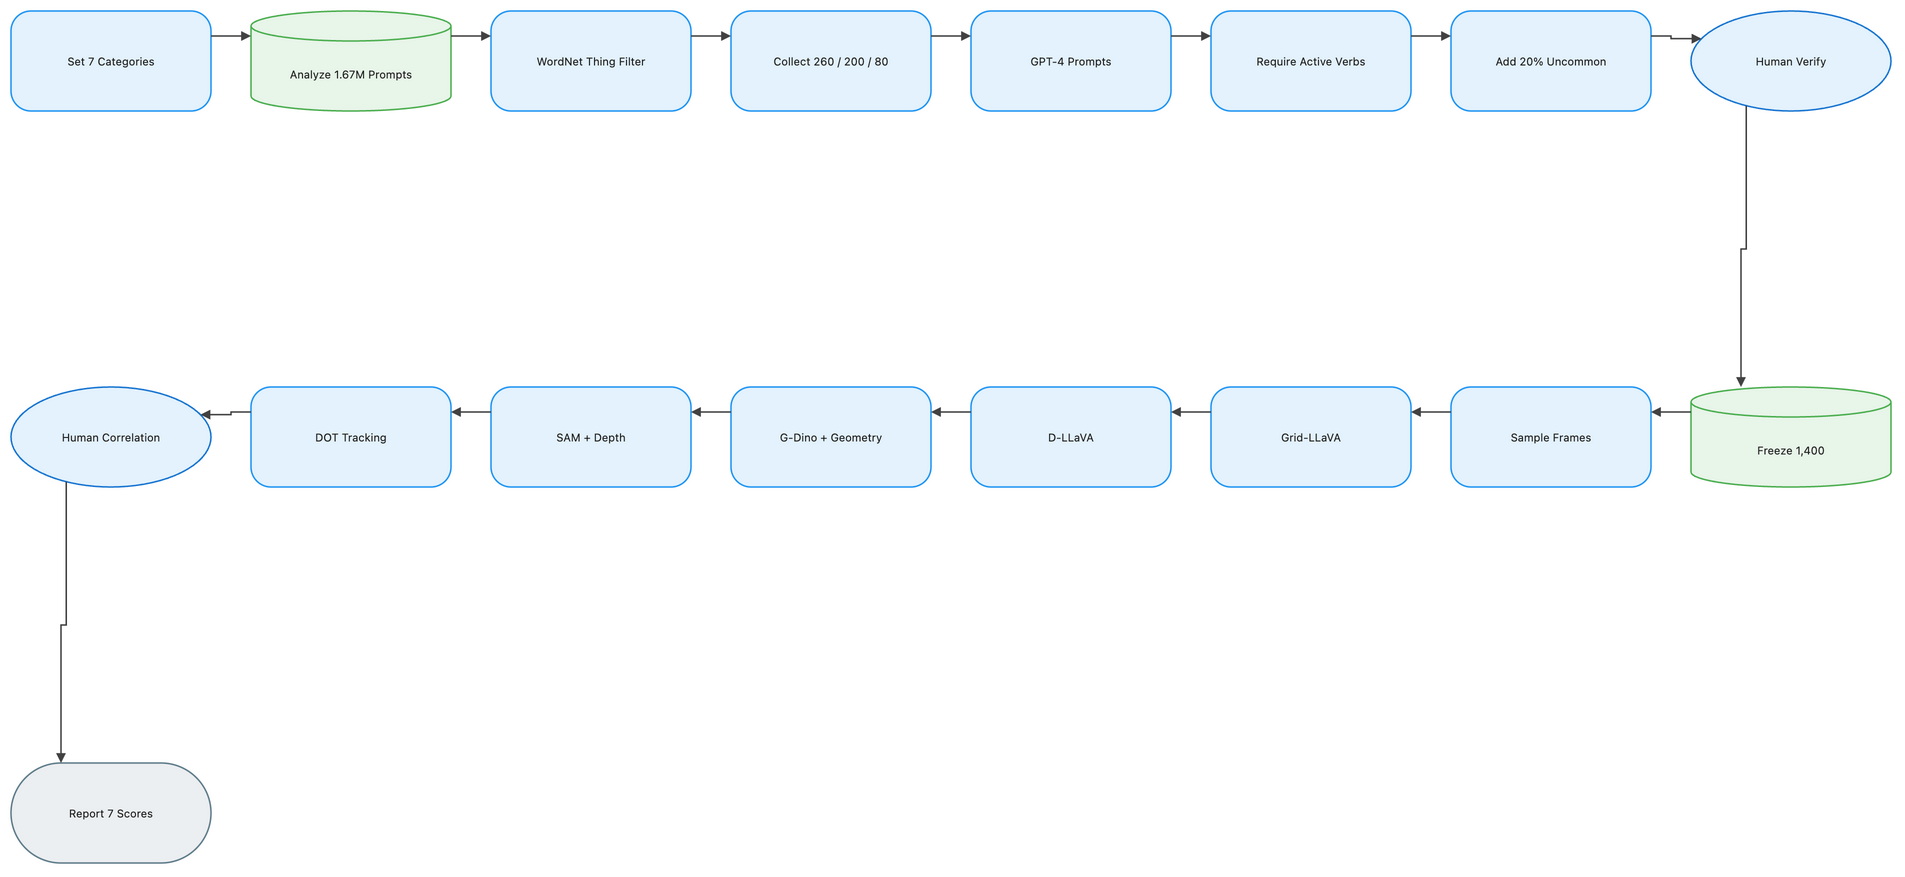

The diagram above was exported from draw.io. Its source (the exported page's mxGraphModel, read from the mxfile embedded in the PNG):
<mxGraphModel dx="1120" dy="720" grid="1" gridSize="8" guides="1" tooltips="1" connect="1" arrows="1" fold="1" page="1" pageScale="1" pageWidth="1888" pageHeight="928" math="1" background="#FFFFFF">
  <root>
    <mxCell id="0" />
    <mxCell id="1" parent="0" />
    <mxCell id="2" value="Set 7 Categories" style="rounded=1;arcSize=20;html=1;whiteSpace=wrap;fillColor=#E3F2FD;strokeColor=#2196F3;strokeWidth=1.5;fontColor=#212121;fontSize=11;fontFamily=Inter, Roboto, system-ui, -apple-system, sans-serif;verticalAlign=middle;align=center" vertex="1" parent="1">
      <mxGeometry x="-72" y="-8" width="200" height="100" as="geometry" />
    </mxCell>
    <mxCell id="3" value="Analyze 1.67M Prompts" style="shape=cylinder3;boundedLbl=1;backgroundOutline=1;size=15;html=1;whiteSpace=wrap;fillColor=#E8F5E9;strokeColor=#4CAF50;strokeWidth=1.5;fontColor=#212121;fontSize=11;fontFamily=Inter, Roboto, system-ui, -apple-system, sans-serif;verticalAlign=middle;align=center" vertex="1" parent="1">
      <mxGeometry x="168" y="-8" width="200" height="100" as="geometry" />
    </mxCell>
    <mxCell id="4" value="WordNet Thing Filter" style="rounded=1;arcSize=20;html=1;whiteSpace=wrap;fillColor=#E3F2FD;strokeColor=#2196F3;strokeWidth=1.5;fontColor=#212121;fontSize=11;fontFamily=Inter, Roboto, system-ui, -apple-system, sans-serif;verticalAlign=middle;align=center" vertex="1" parent="1">
      <mxGeometry x="408" y="-8" width="200" height="100" as="geometry" />
    </mxCell>
    <mxCell id="5" value="Collect 260 / 200 / 80" style="rounded=1;arcSize=20;html=1;whiteSpace=wrap;fillColor=#E3F2FD;strokeColor=#2196F3;strokeWidth=1.5;fontColor=#212121;fontSize=11;fontFamily=Inter, Roboto, system-ui, -apple-system, sans-serif;verticalAlign=middle;align=center" vertex="1" parent="1">
      <mxGeometry x="648" y="-8" width="200" height="100" as="geometry" />
    </mxCell>
    <mxCell id="6" value="GPT-4 Prompts" style="rounded=1;arcSize=20;html=1;whiteSpace=wrap;fillColor=#E3F2FD;strokeColor=#2196F3;strokeWidth=1.5;fontColor=#212121;fontSize=11;fontFamily=Inter, Roboto, system-ui, -apple-system, sans-serif;verticalAlign=middle;align=center" vertex="1" parent="1">
      <mxGeometry x="888" y="-8" width="200" height="100" as="geometry" />
    </mxCell>
    <mxCell id="7" value="Require Active Verbs" style="rounded=1;arcSize=20;html=1;whiteSpace=wrap;fillColor=#E3F2FD;strokeColor=#2196F3;strokeWidth=1.5;fontColor=#212121;fontSize=11;fontFamily=Inter, Roboto, system-ui, -apple-system, sans-serif;verticalAlign=middle;align=center" vertex="1" parent="1">
      <mxGeometry x="1128" y="-8" width="200" height="100" as="geometry" />
    </mxCell>
    <mxCell id="8" value="Add 20% Uncommon" style="rounded=1;arcSize=20;html=1;whiteSpace=wrap;fillColor=#E3F2FD;strokeColor=#2196F3;strokeWidth=1.5;fontColor=#212121;fontSize=11;fontFamily=Inter, Roboto, system-ui, -apple-system, sans-serif;verticalAlign=middle;align=center" vertex="1" parent="1">
      <mxGeometry x="1368" y="-8" width="200" height="100" as="geometry" />
    </mxCell>
    <mxCell id="9" value="Human Verify" style="ellipse;html=1;whiteSpace=wrap;fillColor=#E3F2FD;strokeColor=#1976D2;strokeWidth=1.5;fontColor=#212121;fontSize=11;fontFamily=Inter, Roboto, system-ui, -apple-system, sans-serif;verticalAlign=middle;align=center" vertex="1" parent="1">
      <mxGeometry x="1608" y="-8" width="200" height="100" as="geometry" />
    </mxCell>
    <mxCell id="10" value="Freeze 1,400" style="shape=cylinder3;boundedLbl=1;backgroundOutline=1;size=15;html=1;whiteSpace=wrap;fillColor=#E8F5E9;strokeColor=#4CAF50;strokeWidth=1.5;fontColor=#212121;fontSize=11;fontFamily=Inter, Roboto, system-ui, -apple-system, sans-serif;verticalAlign=middle;align=center" vertex="1" parent="1">
      <mxGeometry x="1608" y="368" width="200" height="100" as="geometry" />
    </mxCell>
    <mxCell id="11" value="Sample Frames" style="rounded=1;arcSize=20;html=1;whiteSpace=wrap;fillColor=#E3F2FD;strokeColor=#2196F3;strokeWidth=1.5;fontColor=#212121;fontSize=11;fontFamily=Inter, Roboto, system-ui, -apple-system, sans-serif;verticalAlign=middle;align=center" vertex="1" parent="1">
      <mxGeometry x="1368" y="368" width="200" height="100" as="geometry" />
    </mxCell>
    <mxCell id="12" value="Grid-LLaVA" style="rounded=1;arcSize=20;html=1;whiteSpace=wrap;fillColor=#E3F2FD;strokeColor=#2196F3;strokeWidth=1.5;fontColor=#212121;fontSize=11;fontFamily=Inter, Roboto, system-ui, -apple-system, sans-serif;verticalAlign=middle;align=center" vertex="1" parent="1">
      <mxGeometry x="1128" y="368" width="200" height="100" as="geometry" />
    </mxCell>
    <mxCell id="13" value="D-LLaVA" style="rounded=1;arcSize=20;html=1;whiteSpace=wrap;fillColor=#E3F2FD;strokeColor=#2196F3;strokeWidth=1.5;fontColor=#212121;fontSize=11;fontFamily=Inter, Roboto, system-ui, -apple-system, sans-serif;verticalAlign=middle;align=center" vertex="1" parent="1">
      <mxGeometry x="888" y="368" width="200" height="100" as="geometry" />
    </mxCell>
    <mxCell id="14" value="G-Dino + Geometry" style="rounded=1;arcSize=20;html=1;whiteSpace=wrap;fillColor=#E3F2FD;strokeColor=#2196F3;strokeWidth=1.5;fontColor=#212121;fontSize=11;fontFamily=Inter, Roboto, system-ui, -apple-system, sans-serif;verticalAlign=middle;align=center" vertex="1" parent="1">
      <mxGeometry x="648" y="368" width="200" height="100" as="geometry" />
    </mxCell>
    <mxCell id="15" value="SAM + Depth" style="rounded=1;arcSize=20;html=1;whiteSpace=wrap;fillColor=#E3F2FD;strokeColor=#2196F3;strokeWidth=1.5;fontColor=#212121;fontSize=11;fontFamily=Inter, Roboto, system-ui, -apple-system, sans-serif;verticalAlign=middle;align=center" vertex="1" parent="1">
      <mxGeometry x="408" y="368" width="200" height="100" as="geometry" />
    </mxCell>
    <mxCell id="16" value="DOT Tracking" style="rounded=1;arcSize=20;html=1;whiteSpace=wrap;fillColor=#E3F2FD;strokeColor=#2196F3;strokeWidth=1.5;fontColor=#212121;fontSize=11;fontFamily=Inter, Roboto, system-ui, -apple-system, sans-serif;verticalAlign=middle;align=center" vertex="1" parent="1">
      <mxGeometry x="168" y="368" width="200" height="100" as="geometry" />
    </mxCell>
    <mxCell id="17" value="Human Correlation" style="ellipse;html=1;whiteSpace=wrap;fillColor=#E3F2FD;strokeColor=#1976D2;strokeWidth=1.5;fontColor=#212121;fontSize=11;fontFamily=Inter, Roboto, system-ui, -apple-system, sans-serif;verticalAlign=middle;align=center" vertex="1" parent="1">
      <mxGeometry x="-72" y="368" width="200" height="100" as="geometry" />
    </mxCell>
    <mxCell id="18" value="Report 7 Scores" style="rounded=1;arcSize=50;html=1;whiteSpace=wrap;fillColor=#ECEFF1;strokeColor=#607D8B;strokeWidth=1.5;fontColor=#212121;fontSize=11;fontFamily=Inter, Roboto, system-ui, -apple-system, sans-serif;verticalAlign=middle;align=center" vertex="1" parent="1">
      <mxGeometry x="-72" y="744" width="200" height="100" as="geometry" />
    </mxCell>
    <mxCell id="19" value="" style="edgeStyle=orthogonalEdgeStyle;rounded=0;orthogonalLoop=1;jettySize=auto;html=1;strokeColor=#424242;strokeWidth=1.5;endArrow=block;endFill=1;exitX=1;exitY=0.25;exitDx=0;exitDy=0;entryX=0;entryY=0.25;entryDx=0;entryDy=0;jumpStyle=arc;jumpSize=8" edge="1" parent="1" source="2" target="3">
      <mxGeometry relative="1" as="geometry" />
    </mxCell>
    <mxCell id="20" value="" style="edgeStyle=orthogonalEdgeStyle;rounded=0;orthogonalLoop=1;jettySize=auto;html=1;strokeColor=#424242;strokeWidth=1.5;endArrow=block;endFill=1;exitX=1;exitY=0.25;exitDx=0;exitDy=0;entryX=0;entryY=0.25;entryDx=0;entryDy=0;jumpStyle=arc;jumpSize=8" edge="1" parent="1" source="3" target="4">
      <mxGeometry relative="1" as="geometry" />
    </mxCell>
    <mxCell id="21" value="" style="edgeStyle=orthogonalEdgeStyle;rounded=0;orthogonalLoop=1;jettySize=auto;html=1;strokeColor=#424242;strokeWidth=1.5;endArrow=block;endFill=1;exitX=1;exitY=0.25;exitDx=0;exitDy=0;entryX=0;entryY=0.25;entryDx=0;entryDy=0;jumpStyle=arc;jumpSize=8" edge="1" parent="1" source="4" target="5">
      <mxGeometry relative="1" as="geometry" />
    </mxCell>
    <mxCell id="22" value="" style="edgeStyle=orthogonalEdgeStyle;rounded=0;orthogonalLoop=1;jettySize=auto;html=1;strokeColor=#424242;strokeWidth=1.5;endArrow=block;endFill=1;exitX=1;exitY=0.25;exitDx=0;exitDy=0;entryX=0;entryY=0.25;entryDx=0;entryDy=0;jumpStyle=arc;jumpSize=8" edge="1" parent="1" source="5" target="6">
      <mxGeometry relative="1" as="geometry" />
    </mxCell>
    <mxCell id="23" value="" style="edgeStyle=orthogonalEdgeStyle;rounded=0;orthogonalLoop=1;jettySize=auto;html=1;strokeColor=#424242;strokeWidth=1.5;endArrow=block;endFill=1;exitX=1;exitY=0.25;exitDx=0;exitDy=0;entryX=0;entryY=0.25;entryDx=0;entryDy=0;jumpStyle=arc;jumpSize=8" edge="1" parent="1" source="6" target="7">
      <mxGeometry relative="1" as="geometry" />
    </mxCell>
    <mxCell id="24" value="" style="edgeStyle=orthogonalEdgeStyle;rounded=0;orthogonalLoop=1;jettySize=auto;html=1;strokeColor=#424242;strokeWidth=1.5;endArrow=block;endFill=1;exitX=1;exitY=0.25;exitDx=0;exitDy=0;entryX=0;entryY=0.25;entryDx=0;entryDy=0;jumpStyle=arc;jumpSize=8" edge="1" parent="1" source="7" target="8">
      <mxGeometry relative="1" as="geometry" />
    </mxCell>
    <mxCell id="25" value="" style="edgeStyle=orthogonalEdgeStyle;rounded=0;orthogonalLoop=1;jettySize=auto;html=1;strokeColor=#424242;strokeWidth=1.5;endArrow=block;endFill=1;exitX=1;exitY=0.25;exitDx=0;exitDy=0;entryX=0;entryY=0.25;entryDx=0;entryDy=0;jumpStyle=arc;jumpSize=8" edge="1" parent="1" source="8" target="9">
      <mxGeometry relative="1" as="geometry" />
    </mxCell>
    <mxCell id="26" value="" style="edgeStyle=orthogonalEdgeStyle;rounded=0;orthogonalLoop=1;jettySize=auto;html=1;strokeColor=#424242;strokeWidth=1.5;endArrow=block;endFill=1;exitX=0.25;exitY=1;exitDx=0;exitDy=0;entryX=0.25;entryY=0;entryDx=0;entryDy=0;jumpStyle=arc;jumpSize=8" edge="1" parent="1" source="9" target="10">
      <mxGeometry relative="1" as="geometry" />
    </mxCell>
    <mxCell id="27" value="" style="edgeStyle=orthogonalEdgeStyle;rounded=0;orthogonalLoop=1;jettySize=auto;html=1;strokeColor=#424242;strokeWidth=1.5;endArrow=block;endFill=1;exitX=0;exitY=0.25;exitDx=0;exitDy=0;entryX=1;entryY=0.25;entryDx=0;entryDy=0;jumpStyle=arc;jumpSize=8" edge="1" parent="1" source="10" target="11">
      <mxGeometry relative="1" as="geometry" />
    </mxCell>
    <mxCell id="28" value="" style="edgeStyle=orthogonalEdgeStyle;rounded=0;orthogonalLoop=1;jettySize=auto;html=1;strokeColor=#424242;strokeWidth=1.5;endArrow=block;endFill=1;exitX=0;exitY=0.25;exitDx=0;exitDy=0;entryX=1;entryY=0.25;entryDx=0;entryDy=0;jumpStyle=arc;jumpSize=8" edge="1" parent="1" source="11" target="12">
      <mxGeometry relative="1" as="geometry" />
    </mxCell>
    <mxCell id="29" value="" style="edgeStyle=orthogonalEdgeStyle;rounded=0;orthogonalLoop=1;jettySize=auto;html=1;strokeColor=#424242;strokeWidth=1.5;endArrow=block;endFill=1;exitX=0;exitY=0.25;exitDx=0;exitDy=0;entryX=1;entryY=0.25;entryDx=0;entryDy=0;jumpStyle=arc;jumpSize=8" edge="1" parent="1" source="12" target="13">
      <mxGeometry relative="1" as="geometry" />
    </mxCell>
    <mxCell id="30" value="" style="edgeStyle=orthogonalEdgeStyle;rounded=0;orthogonalLoop=1;jettySize=auto;html=1;strokeColor=#424242;strokeWidth=1.5;endArrow=block;endFill=1;exitX=0;exitY=0.25;exitDx=0;exitDy=0;entryX=1;entryY=0.25;entryDx=0;entryDy=0;jumpStyle=arc;jumpSize=8" edge="1" parent="1" source="13" target="14">
      <mxGeometry relative="1" as="geometry" />
    </mxCell>
    <mxCell id="31" value="" style="edgeStyle=orthogonalEdgeStyle;rounded=0;orthogonalLoop=1;jettySize=auto;html=1;strokeColor=#424242;strokeWidth=1.5;endArrow=block;endFill=1;exitX=0;exitY=0.25;exitDx=0;exitDy=0;entryX=1;entryY=0.25;entryDx=0;entryDy=0;jumpStyle=arc;jumpSize=8" edge="1" parent="1" source="14" target="15">
      <mxGeometry relative="1" as="geometry" />
    </mxCell>
    <mxCell id="32" value="" style="edgeStyle=orthogonalEdgeStyle;rounded=0;orthogonalLoop=1;jettySize=auto;html=1;strokeColor=#424242;strokeWidth=1.5;endArrow=block;endFill=1;exitX=0;exitY=0.25;exitDx=0;exitDy=0;entryX=1;entryY=0.25;entryDx=0;entryDy=0;jumpStyle=arc;jumpSize=8" edge="1" parent="1" source="15" target="16">
      <mxGeometry relative="1" as="geometry" />
    </mxCell>
    <mxCell id="33" value="" style="edgeStyle=orthogonalEdgeStyle;rounded=0;orthogonalLoop=1;jettySize=auto;html=1;strokeColor=#424242;strokeWidth=1.5;endArrow=block;endFill=1;exitX=0;exitY=0.25;exitDx=0;exitDy=0;entryX=1;entryY=0.25;entryDx=0;entryDy=0;jumpStyle=arc;jumpSize=8" edge="1" parent="1" source="16" target="17">
      <mxGeometry relative="1" as="geometry" />
    </mxCell>
    <mxCell id="34" value="" style="edgeStyle=orthogonalEdgeStyle;rounded=0;orthogonalLoop=1;jettySize=auto;html=1;strokeColor=#424242;strokeWidth=1.5;endArrow=block;endFill=1;exitX=0.25;exitY=1;exitDx=0;exitDy=0;entryX=0.25;entryY=0;entryDx=0;entryDy=0;jumpStyle=arc;jumpSize=8" edge="1" parent="1" source="17" target="18">
      <mxGeometry relative="1" as="geometry" />
    </mxCell>
  </root>
</mxGraphModel>